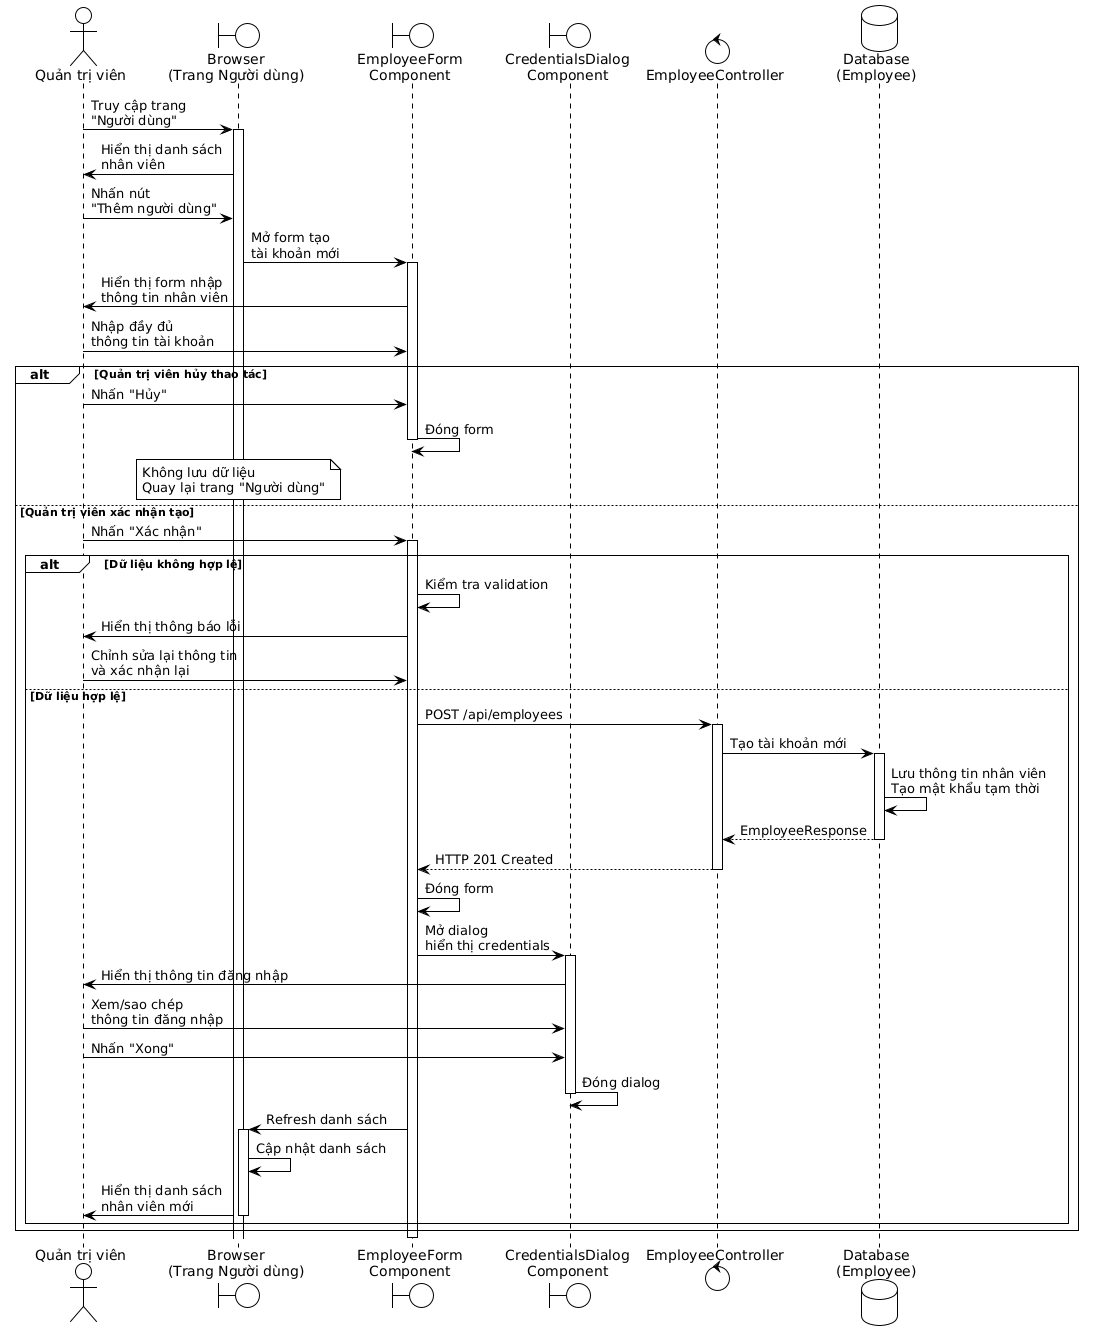

The diagram above was rendered by PlantUML. Its source (embedded in the PNG):
@startuml
!theme plain

actor "Quản trị viên" as Admin
boundary "Browser\n(Trang Người dùng)" as Browser
boundary "EmployeeForm\nComponent" as Form
boundary "CredentialsDialog\nComponent" as CredDialog
control "EmployeeController" as Controller
database "Database\n(Employee)" as Database

Admin -> Browser: Truy cập trang\n"Người dùng"
activate Browser

Browser -> Admin: Hiển thị danh sách\nnhân viên

Admin -> Browser: Nhấn nút\n"Thêm người dùng"

Browser -> Form: Mở form tạo\ntài khoản mới
activate Form

Form -> Admin: Hiển thị form nhập\nthông tin nhân viên

Admin -> Form: Nhập đầy đủ\nthông tin tài khoản

alt Quản trị viên hủy thao tác
  Admin -> Form: Nhấn "Hủy"
  Form -> Form: Đóng form
  deactivate Form
  
  note over Browser
    Không lưu dữ liệu
    Quay lại trang "Người dùng"
  end note
else Quản trị viên xác nhận tạo
  Admin -> Form: Nhấn "Xác nhận"
  activate Form
  
  alt Dữ liệu không hợp lệ
    Form -> Form: Kiểm tra validation
    Form -> Admin: Hiển thị thông báo lỗi
    
    Admin -> Form: Chỉnh sửa lại thông tin\nvà xác nhận lại
  else Dữ liệu hợp lệ
    Form -> Controller: POST /api/employees
    activate Controller
    
    Controller -> Database: Tạo tài khoản mới
    activate Database
    Database -> Database: Lưu thông tin nhân viên\nTạo mật khẩu tạm thời
    Database --> Controller: EmployeeResponse
    deactivate Database
    
    Controller --> Form: HTTP 201 Created
    deactivate Controller
    
    Form -> Form: Đóng form
    
    Form -> CredDialog: Mở dialog\nhiển thị credentials
    activate CredDialog
    
    CredDialog -> Admin: Hiển thị thông tin đăng nhập
    
    Admin -> CredDialog: Xem/sao chép\nthông tin đăng nhập
    
    Admin -> CredDialog: Nhấn "Xong"
    CredDialog -> CredDialog: Đóng dialog
    deactivate CredDialog
    
    Form -> Browser: Refresh danh sách
    activate Browser
    
    Browser -> Browser: Cập nhật danh sách
    Browser -> Admin: Hiển thị danh sách\nnhân viên mới
    deactivate Browser
  end
end

deactivate Form
@enduml